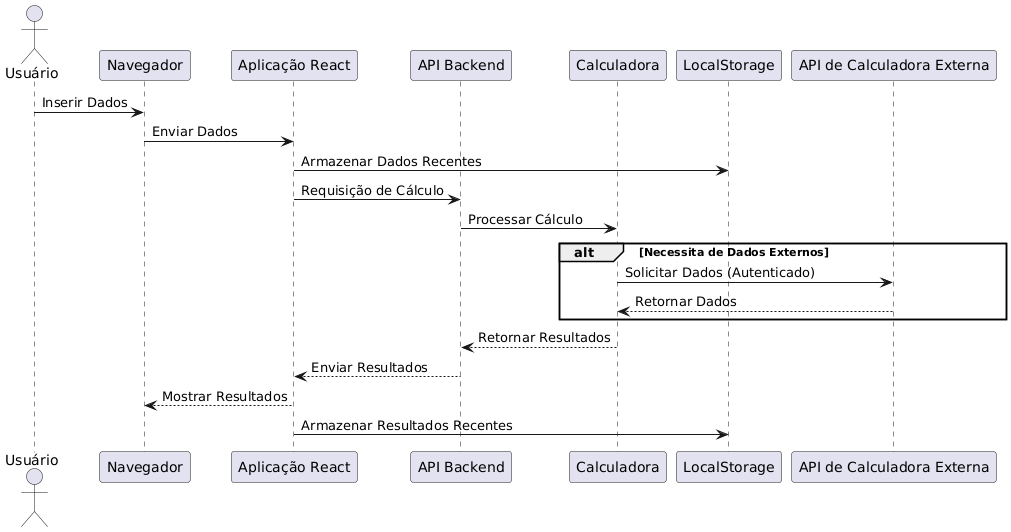

The diagram above was rendered by PlantUML. Its source (embedded in the PNG):
@startuml
actor Usuário
participant "Navegador" as Browser
participant "Aplicação React" as ReactApp
participant "API Backend" as BackendAPI
participant "Calculadora" as Calculator
participant "LocalStorage" as LocalStorage
participant "API de Calculadora Externa" as ExternalAPI

Usuário -> Browser : Inserir Dados
Browser -> ReactApp : Enviar Dados
ReactApp -> LocalStorage : Armazenar Dados Recentes
ReactApp -> BackendAPI : Requisição de Cálculo
BackendAPI -> Calculator : Processar Cálculo

alt Necessita de Dados Externos
    Calculator -> ExternalAPI : Solicitar Dados (Autenticado)
    ExternalAPI --> Calculator : Retornar Dados
end

Calculator --> BackendAPI : Retornar Resultados
BackendAPI --> ReactApp : Enviar Resultados
ReactApp --> Browser : Mostrar Resultados
ReactApp -> LocalStorage : Armazenar Resultados Recentes
@enduml